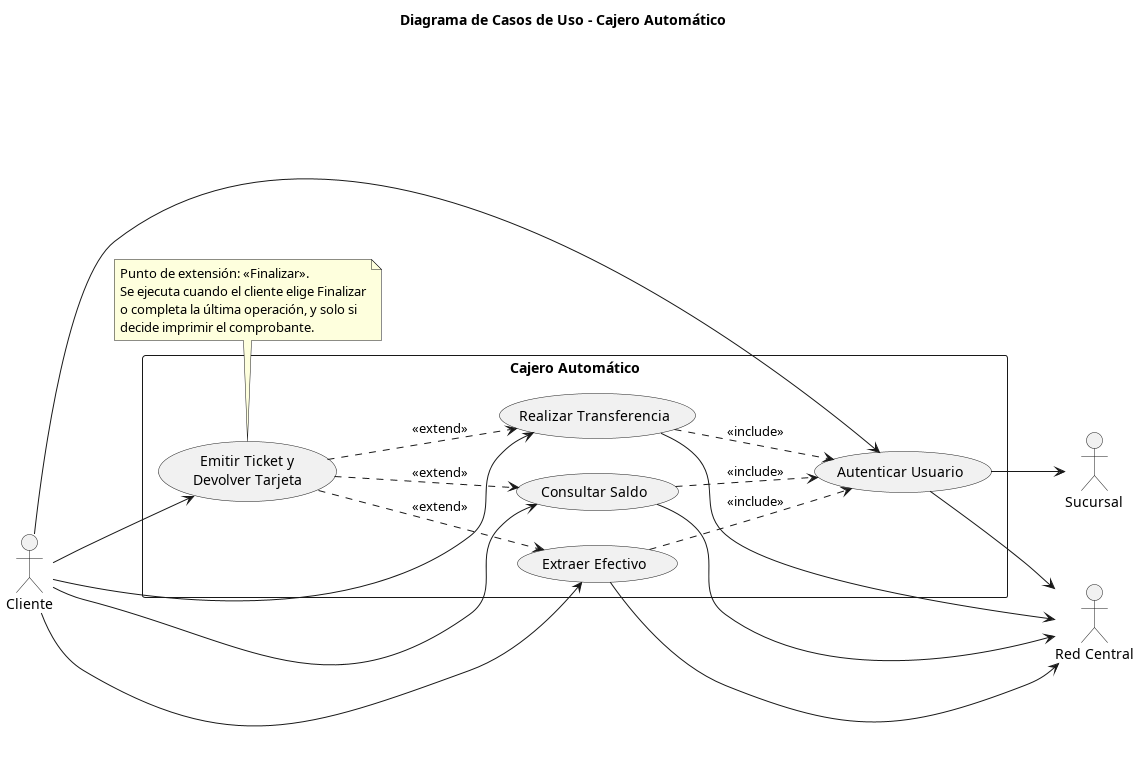

The diagram above was rendered by PlantUML. Its source (embedded in the PNG):
@startuml 03_casos_de_uso
title Diagrama de Casos de Uso - Cajero Automático
left to right direction
skinparam shadowing false

actor "Cliente" as CLI
actor "Sucursal" as SUC
actor "Red Central" as RED

rectangle "Cajero Automático" {
  usecase "Autenticar Usuario" as CU1
  usecase "Consultar Saldo" as CU2
  usecase "Extraer Efectivo" as CU3
  usecase "Realizar Transferencia" as CU4
  usecase "Emitir Ticket y\nDevolver Tarjeta" as CU5
}

CLI --> CU1
CLI --> CU2
CLI --> CU3
CLI --> CU4
CLI --> CU5

CU2 ..> CU1 : <<include>>
CU3 ..> CU1 : <<include>>
CU4 ..> CU1 : <<include>>

CU5 ..> CU2 : <<extend>>
CU5 ..> CU3 : <<extend>>
CU5 ..> CU4 : <<extend>>

CU1 --> SUC
CU1 --> RED
CU2 --> RED
CU3 --> RED
CU4 --> RED

note bottom of CU5
  Punto de extensión: «Finalizar».
  Se ejecuta cuando el cliente elige Finalizar
  o completa la última operación, y solo si
  decide imprimir el comprobante.
end note
@enduml